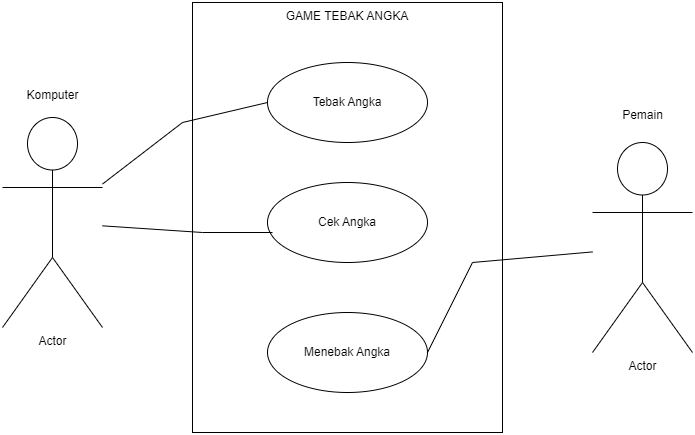

The diagram above was exported from draw.io. Its source (the exported page's mxGraphModel, read from the mxfile embedded in the PNG):
<mxGraphModel dx="954" dy="620" grid="1" gridSize="10" guides="1" tooltips="1" connect="1" arrows="1" fold="1" page="1" pageScale="1" pageWidth="850" pageHeight="1100" math="0" shadow="0">
  <root>
    <mxCell id="0" />
    <mxCell id="1" parent="0" />
    <mxCell id="Pv90zpEBDVHC_PyBgJtW-1" value="GAME TEBAK ANGKA" style="rounded=0;whiteSpace=wrap;html=1;verticalAlign=top;" vertex="1" parent="1">
      <mxGeometry x="280" y="40" width="310" height="430" as="geometry" />
    </mxCell>
    <mxCell id="Pv90zpEBDVHC_PyBgJtW-3" value="Actor" style="shape=umlActor;verticalLabelPosition=bottom;verticalAlign=top;html=1;outlineConnect=0;" vertex="1" parent="1">
      <mxGeometry x="90" y="155" width="100" height="210" as="geometry" />
    </mxCell>
    <mxCell id="Pv90zpEBDVHC_PyBgJtW-4" value="Actor" style="shape=umlActor;verticalLabelPosition=bottom;verticalAlign=top;html=1;outlineConnect=0;" vertex="1" parent="1">
      <mxGeometry x="680" y="180" width="100" height="210" as="geometry" />
    </mxCell>
    <mxCell id="Pv90zpEBDVHC_PyBgJtW-5" value="Tebak Angka" style="ellipse;whiteSpace=wrap;html=1;" vertex="1" parent="1">
      <mxGeometry x="355" y="100" width="160" height="80" as="geometry" />
    </mxCell>
    <mxCell id="Pv90zpEBDVHC_PyBgJtW-6" value="Cek Angka" style="ellipse;whiteSpace=wrap;html=1;" vertex="1" parent="1">
      <mxGeometry x="355" y="220" width="160" height="80" as="geometry" />
    </mxCell>
    <mxCell id="Pv90zpEBDVHC_PyBgJtW-7" value="Menebak Angka" style="ellipse;whiteSpace=wrap;html=1;" vertex="1" parent="1">
      <mxGeometry x="355" y="350" width="160" height="80" as="geometry" />
    </mxCell>
    <mxCell id="Pv90zpEBDVHC_PyBgJtW-8" value="" style="endArrow=none;html=1;rounded=0;" edge="1" parent="1" source="Pv90zpEBDVHC_PyBgJtW-3">
      <mxGeometry width="50" height="50" relative="1" as="geometry">
        <mxPoint x="305" y="190" as="sourcePoint" />
        <mxPoint x="355" y="140" as="targetPoint" />
        <Array as="points">
          <mxPoint x="270" y="160" />
        </Array>
      </mxGeometry>
    </mxCell>
    <mxCell id="Pv90zpEBDVHC_PyBgJtW-9" value="" style="endArrow=none;html=1;rounded=0;" edge="1" parent="1" source="Pv90zpEBDVHC_PyBgJtW-3">
      <mxGeometry width="50" height="50" relative="1" as="geometry">
        <mxPoint x="310" y="320" as="sourcePoint" />
        <mxPoint x="360" y="270" as="targetPoint" />
        <Array as="points">
          <mxPoint x="290" y="270" />
        </Array>
      </mxGeometry>
    </mxCell>
    <mxCell id="Pv90zpEBDVHC_PyBgJtW-10" value="" style="endArrow=none;html=1;rounded=0;" edge="1" parent="1" target="Pv90zpEBDVHC_PyBgJtW-4">
      <mxGeometry width="50" height="50" relative="1" as="geometry">
        <mxPoint x="515" y="390" as="sourcePoint" />
        <mxPoint x="565" y="340" as="targetPoint" />
        <Array as="points">
          <mxPoint x="560" y="300" />
        </Array>
      </mxGeometry>
    </mxCell>
    <mxCell id="Pv90zpEBDVHC_PyBgJtW-11" value="Pemain" style="text;html=1;align=center;verticalAlign=middle;resizable=0;points=[];autosize=1;strokeColor=none;fillColor=none;" vertex="1" parent="1">
      <mxGeometry x="700" y="138" width="60" height="30" as="geometry" />
    </mxCell>
    <mxCell id="Pv90zpEBDVHC_PyBgJtW-12" value="Komputer" style="text;html=1;align=center;verticalAlign=middle;resizable=0;points=[];autosize=1;strokeColor=none;fillColor=none;" vertex="1" parent="1">
      <mxGeometry x="100" y="118" width="80" height="30" as="geometry" />
    </mxCell>
  </root>
</mxGraphModel>